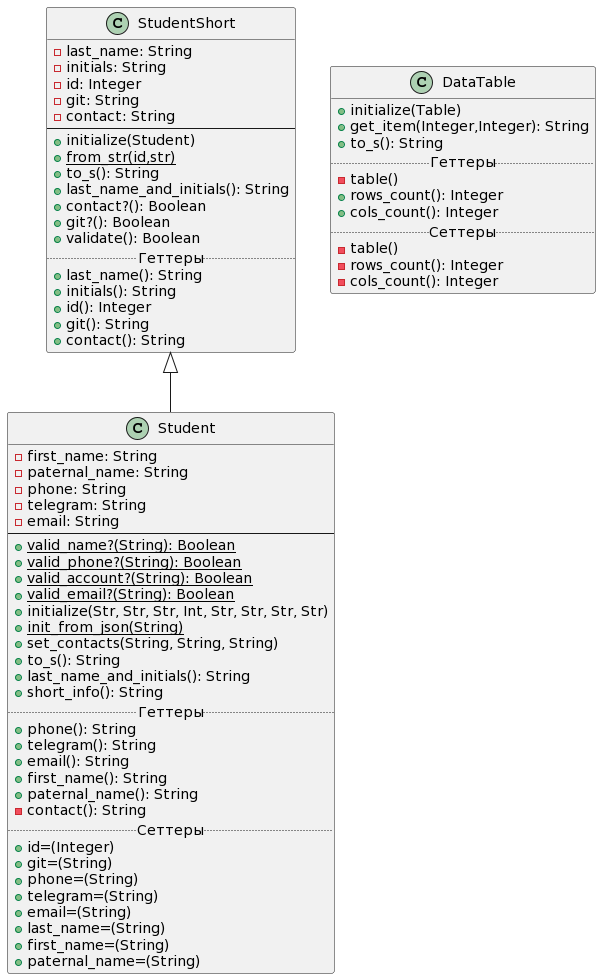

The diagram above was rendered by PlantUML. Its source (embedded in the PNG):
@startuml
'https://plantuml.com/class-diagram

class StudentShort
{
    -last_name: String
    -initials: String
    -id: Integer
    -git: String
    -contact: String
--
    +initialize(Student)
    +{static}from_str(id,str)
    +to_s(): String
    +last_name_and_initials(): String
    +contact?(): Boolean
    +git?(): Boolean
    +validate(): Boolean
.. Геттеры ..
    +last_name(): String
    +initials(): String
    +id(): Integer
    +git(): String
    +contact(): String
}

class Student extends StudentShort {
    -first_name: String
    -paternal_name: String
    -phone: String
    -telegram: String
    -email: String
--
    +{static}valid_name?(String): Boolean
    +{static}valid_phone?(String): Boolean
    +{static}valid_account?(String): Boolean
    +{static}valid_email?(String): Boolean
    +initialize(Str, Str, Str, Int, Str, Str, Str, Str)
    +{static}init_from_json(String)
    +set_contacts(String, String, String)
    +to_s(): String
    +last_name_and_initials(): String
    +short_info(): String
    .. Геттеры ..
    +phone(): String
    +telegram(): String
    +email(): String
    +first_name(): String
    +paternal_name(): String
    -contact(): String
    .. Сеттеры ..
    +id=(Integer)
    +git=(String)
    +phone=(String)
    +telegram=(String)
    +email=(String)
    +last_name=(String)
    +first_name=(String)
    +paternal_name=(String)
}


class DataTable
{
    +initialize(Table)
    +get_item(Integer,Integer): String
    +to_s(): String
    ..Геттеры..
    -table()
    +rows_count(): Integer
    +cols_count(): Integer    
    ..Сеттеры..
    -table()
    -rows_count(): Integer
    -cols_count(): Integer 
}
@enduml